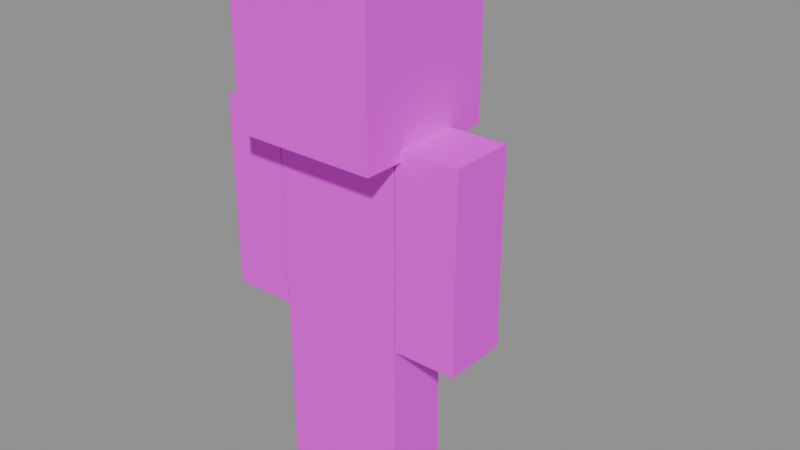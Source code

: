 # Source: x_mobs_spectrum.blend  (saved by Blender 5.2.44; exported with 4.5.12 LTS)
import bpy
from mathutils import Matrix  # noqa: F401  (used for matrix-valued properties, if any)

bpy.ops.wm.read_factory_settings(use_empty=True)
scene = bpy.context.scene
scene.name = 'Scene'

# ---- images (referenced by path relative to the original .blend; pixels are not part of the script)
import os
ASSET_DIR = os.environ.get("B2B_ASSET_DIR", "")  # directory of the original .blend (textures are referenced by path, not embedded)
HERE = os.path.dirname(os.path.abspath(__file__))  # packed textures are extracted next to this script under _unpacked/

def load_image(name, relpath, width, height, colorspace="sRGB"):
    """Load a texture the original file referenced (path relative to the .blend, or extracted next to this script)."""
    p = next((c for c in (os.path.join(HERE, relpath), os.path.join(ASSET_DIR, relpath)) if relpath and os.path.exists(c)), "")
    if p:
        img = bpy.data.images.load(p, check_existing=True)
        img.name = name
    else:  # same state as the original file: an image datablock whose file is absent (Cycles renders it pink)
        img = bpy.data.images.new(name, width, height)
        img.source = "FILE"
        img.filepath = "//" + (relpath or name)
    img.colorspace_settings.name = colorspace
    return img
img_x_mobs_spectrum_png = load_image('x_mobs_spectrum.png', 'x_mobs_spectrum.png', 1024, 1024, 'sRGB')

# ---- materials (node trees are filled in below, after node groups)
mat_material_spectrum = bpy.data.materials.new('Material_spectrum')

# ---- material node trees
mat_material_spectrum.use_nodes = True; mat_material_spectrum.node_tree.nodes.clear()
_N = mat_material_spectrum.node_tree.nodes; _L = mat_material_spectrum.node_tree.links
n0 = _N.new('ShaderNodeBsdfPrincipled'); n0.name = 'Principled BSDF'; n0.location = (-200, 100)
n0.inputs[10].default_value = 0.005
n1 = _N.new('ShaderNodeOutputMaterial'); n1.name = 'Material Output'; n1.location = (200, 100)
n2 = _N.new('ShaderNodeTexImage'); n2.name = 'Image Texture'; n2.location = (-656, 124)
n2.image = img_x_mobs_spectrum_png
n2.interpolation = 'Closest'
_L.new(n0.outputs[0], n1.inputs[0])
_L.new(n2.outputs[0], n0.inputs[0])
_L.new(n2.outputs[1], n0.inputs[4])
n1.is_active_output = True

# ---- meshes
me_mesh_spectrum = bpy.data.meshes.new('Mesh_spectrum')
me_mesh_spectrum.from_pydata([(0.25, 0.125, 2.037e-08), (-0.25, 0.125, 2.037e-08), (-0.25, 0.125, 1.494), (0.25, 0.125, 1.494), (0.25, -0.125, -2.037e-08), (0.25, 0.125, 2.037e-08), (0.25, 0.125, 1.494), (0.25, -0.125, 1.494), (-0.25, -0.125, -2.037e-08), (0.25, -0.125, -2.037e-08), (0.25, -0.125, 1.494), (-0.25, -0.125, 1.494), (-0.25, 0.125, 2.037e-08), (-0.25, -0.125, -2.037e-08), (-0.25, -0.125, 1.494), (-0.25, 0.125, 1.494), (-0.25, -0.125, 1.494), (0.25, -0.125, 1.494), (0.25, 0.125, 1.494), (-0.25, 0.125, 1.494), (-0.25, 0.125, 2.037e-08), (0.25, 0.125, 2.037e-08), (0.25, -0.125, -2.037e-08), (-0.25, -0.125, -2.037e-08), (0.2812, 0.2812, 1.462), (-0.2812, 0.2812, 1.462), (-0.2812, 0.2812, 2.031), (0.2812, 0.2812, 2.031), (0.2812, -0.2813, 1.462), (0.2812, 0.2812, 1.462), (0.2812, 0.2812, 2.031), (0.2812, -0.2813, 2.031), (-0.2812, -0.2813, 1.462), (0.2812, -0.2813, 1.462), (0.2812, -0.2813, 2.031), (-0.2812, -0.2813, 2.031), (-0.2812, 0.2812, 1.462), (-0.2812, -0.2813, 1.462), (-0.2812, -0.2813, 2.031), (-0.2812, 0.2812, 2.031), (-0.2812, -0.2813, 2.031), (0.2812, -0.2813, 2.031), (0.2812, 0.2812, 2.031), (-0.2812, 0.2812, 2.031), (-0.2812, 0.2812, 1.462), (0.2812, 0.2812, 1.462), (0.2812, -0.2813, 1.462), (-0.2812, -0.2813, 1.462), (0.2344, 0.2344, 1.505), (-0.2344, 0.2344, 1.505), (-0.2344, 0.2344, 2.0), (0.2344, 0.2344, 2.0), (0.2344, -0.2344, 1.505), (0.2344, 0.2344, 1.505), (0.2344, 0.2344, 2.0), (0.2344, -0.2344, 2.0), (-0.2344, -0.2344, 1.505), (0.2344, -0.2344, 1.505), (0.2344, -0.2344, 2.0), (-0.2344, -0.2344, 2.0), (-0.2344, 0.2344, 1.505), (-0.2344, -0.2344, 1.505), (-0.2344, -0.2344, 2.0), (-0.2344, 0.2344, 2.0), (-0.2344, -0.2344, 2.0), (0.2344, -0.2344, 2.0), (0.2344, 0.2344, 2.0), (-0.2344, 0.2344, 2.0), (-0.2344, 0.2344, 1.505), (0.2344, 0.2344, 1.505), (0.2344, -0.2344, 1.505), (-0.2344, -0.2344, 1.505), (-0.2546, 0.125, 0.75), (-0.5, 0.125, 0.75), (-0.5, 0.125, 1.5), (-0.2546, 0.125, 1.5), (-0.2546, -0.125, 0.75), (-0.2546, 0.125, 0.75), (-0.2546, 0.125, 1.5), (-0.2546, -0.125, 1.5), (-0.5, -0.125, 0.75), (-0.2546, -0.125, 0.75), (-0.2546, -0.125, 1.5), (-0.5, -0.125, 1.5), (-0.5, 0.125, 0.75), (-0.5, -0.125, 0.75), (-0.5, -0.125, 1.5), (-0.5, 0.125, 1.5), (-0.5, -0.125, 1.5), (-0.2546, -0.125, 1.5), (-0.2546, 0.125, 1.5), (-0.5, 0.125, 1.5), (-0.5, 0.125, 0.75), (-0.2546, 0.125, 0.75), (-0.2546, -0.125, 0.75), (-0.5, -0.125, 0.75), (0.5, 0.125, 0.75), (0.2578, 0.125, 0.75), (0.2578, 0.125, 1.5), (0.5, 0.125, 1.5), (0.5, -0.125, 0.75), (0.5, 0.125, 0.75), (0.5, 0.125, 1.5), (0.5, -0.125, 1.5), (0.2578, -0.125, 0.75), (0.5, -0.125, 0.75), (0.5, -0.125, 1.5), (0.2578, -0.125, 1.5), (0.2578, 0.125, 0.75), (0.2578, -0.125, 0.75), (0.2578, -0.125, 1.5), (0.2578, 0.125, 1.5), (0.2578, -0.125, 1.5), (0.5, -0.125, 1.5), (0.5, 0.125, 1.5), (0.2578, 0.125, 1.5), (0.2578, 0.125, 0.75), (0.5, 0.125, 0.75), (0.5, -0.125, 0.75), (0.2578, -0.125, 0.75)], [], [(2, 0, 1), (3, 0, 2), (6, 4, 5), (7, 4, 6), (10, 8, 9), (11, 8, 10), (14, 12, 13), (15, 12, 14), (18, 16, 17), (19, 16, 18), (22, 20, 21), (23, 20, 22), (26, 24, 25), (27, 24, 26), (30, 28, 29), (31, 28, 30), (34, 32, 33), (35, 32, 34), (38, 36, 37), (39, 36, 38), (42, 40, 41), (43, 40, 42), (46, 44, 45), (47, 44, 46), (50, 48, 49), (51, 48, 50), (54, 52, 53), (55, 52, 54), (58, 56, 57), (59, 56, 58), (62, 60, 61), (63, 60, 62), (66, 64, 65), (67, 64, 66), (70, 68, 69), (71, 68, 70), (74, 72, 73), (75, 72, 74), (78, 76, 77), (79, 76, 78), (82, 80, 81), (83, 80, 82), (86, 84, 85), (87, 84, 86), (90, 88, 89), (91, 88, 90), (94, 92, 93), (95, 92, 94), (98, 96, 97), (99, 96, 98), (102, 100, 101), (103, 100, 102), (106, 104, 105), (107, 104, 106), (110, 108, 109), (111, 108, 110), (114, 112, 113), (115, 112, 114), (118, 116, 117), (119, 116, 118)])
_uv = me_mesh_spectrum.uv_layers.new(name='UVMap')
_uv.uv.foreach_set('vector', [0.125, 1.0, 0.0, 0.625, 0.125, 0.625, 0.0, 1.0, 0.0, 0.625, 0.125, 1.0, 0.3438, 1.0, 0.2812, 0.625, 0.3438, 0.625, 0.2812, 1.0, 0.2812, 0.625, 0.3438, 1.0, 0.2656, 1.0, 0.1406, 0.625, 0.2656, 0.625, 0.1406, 1.0, 0.1406, 0.625, 0.2656, 1.0, 0.4219, 1.0, 0.3594, 0.625, 0.4219, 0.625, 0.3594, 1.0, 0.3594, 0.625, 0.4219, 1.0, 0.75, 0.7188, 0.625, 0.6562, 0.75, 0.6562, 0.625, 0.7188, 0.625, 0.6562, 0.75, 0.7188, 0.75, 0.6406, 0.625, 0.5781, 0.75, 0.5781, 0.625, 0.6406, 0.625, 0.5781, 0.75, 0.6406, 0.1406, 0.6094, 0.0, 0.4688, 0.1406, 0.4688, 0.0, 0.6094, 0.0, 0.4688, 0.1406, 0.6094, 0.2969, 0.6094, 0.1562, 0.4688, 0.2969, 0.4688, 0.1562, 0.6094, 0.1562, 0.4688, 0.2969, 0.6094, 0.4531, 0.6094, 0.3125, 0.4688, 0.4531, 0.4688, 0.3125, 0.6094, 0.3125, 0.4688, 0.4531, 0.6094, 0.5781, 1.0, 0.4375, 0.8594, 0.5781, 0.8594, 0.4375, 1.0, 0.4375, 0.8594, 0.5781, 1.0, 0.5781, 0.8438, 0.4375, 0.7031, 0.5781, 0.7031, 0.4375, 0.8438, 0.4375, 0.7031, 0.5781, 0.8438, 0.6094, 0.6875, 0.4688, 0.5469, 0.6094, 0.5469, 0.4688, 0.6875, 0.4688, 0.5469, 0.6094, 0.6875, 0.5938, 0.5312, 0.4688, 0.4062, 0.5938, 0.4062, 0.4688, 0.5312, 0.4688, 0.4062, 0.5938, 0.5312, 0.125, 0.4531, 0.0, 0.3281, 0.125, 0.3281, 0.0, 0.4531, 0.0, 0.3281, 0.125, 0.4531, 0.2656, 0.4531, 0.1406, 0.3281, 0.2656, 0.3281, 0.1406, 0.4531, 0.1406, 0.3281, 0.2656, 0.4531, 0.4062, 0.4531, 0.2812, 0.3281, 0.4062, 0.3281, 0.2812, 0.4531, 0.2812, 0.3281, 0.4062, 0.4531, 0.7188, 1.0, 0.5938, 0.875, 0.7188, 0.875, 0.5938, 1.0, 0.5938, 0.875, 0.7188, 1.0, 0.7188, 0.8594, 0.5938, 0.7344, 0.7188, 0.7344, 0.5938, 0.8594, 0.5938, 0.7344, 0.7188, 0.8594, 0.7188, 0.3281, 0.6562, 0.1406, 0.7188, 0.1406, 0.6562, 0.3281, 0.6562, 0.1406, 0.7188, 0.3281, 0.0625, 0.3125, 0.0, 0.125, 0.0625, 0.125, 0.0, 0.3125, 0.0, 0.125, 0.0625, 0.3125, 0.1406, 0.3125, 0.07812, 0.125, 0.1406, 0.125, 0.07812, 0.3125, 0.07812, 0.125, 0.1406, 0.3125, 0.2188, 0.3125, 0.1562, 0.125, 0.2188, 0.125, 0.1562, 0.3125, 0.1562, 0.125, 0.2188, 0.3125, 0.75, 0.5625, 0.6875, 0.5, 0.75, 0.5, 0.6875, 0.5625, 0.6875, 0.5, 0.75, 0.5625, 0.75, 0.4844, 0.6875, 0.4219, 0.75, 0.4219, 0.6875, 0.4844, 0.6875, 0.4219, 0.75, 0.4844, 0.4844, 0.3906, 0.4219, 0.2031, 0.4844, 0.2031, 0.4219, 0.3906, 0.4219, 0.2031, 0.4844, 0.3906, 0.6719, 0.5312, 0.6094, 0.3438, 0.6719, 0.3438, 0.6094, 0.5312, 0.6094, 0.3438, 0.6719, 0.5312, 0.5625, 0.3906, 0.5, 0.2031, 0.5625, 0.2031, 0.5, 0.3906, 0.5, 0.2031, 0.5625, 0.3906, 0.6406, 0.3281, 0.5781, 0.1406, 0.6406, 0.1406, 0.5781, 0.3281, 0.5781, 0.1406, 0.6406, 0.3281, 0.2969, 0.3125, 0.2344, 0.25, 0.2969, 0.25, 0.2344, 0.3125, 0.2344, 0.25, 0.2969, 0.3125, 0.375, 0.3125, 0.3125, 0.25, 0.375, 0.25, 0.3125, 0.3125, 0.3125, 0.25, 0.375, 0.3125])
me_mesh_spectrum.materials.append(mat_material_spectrum)
me_mesh_spectrum.update()
arm_armaturedata_spectrum = bpy.data.armatures.new('ArmatureData_spectrum')  # bones are not reproduced

# ---- objects
ob_armature_spectrum = bpy.data.objects.new('Armature_spectrum', arm_armaturedata_spectrum)
ob_object_spectrum = bpy.data.objects.new('Object_spectrum', me_mesh_spectrum)

# ---- transforms, parenting, visibility, modifiers, constraints
ob_armature_spectrum.location = (0.0, 0.0, 0.0)
ob_object_spectrum.parent = ob_armature_spectrum
ob_object_spectrum.location = (0.0, 0.0, 0.0)
_vg = ob_object_spectrum.vertex_groups.new(name='Body')
_vg.add([0, 1, 2, 3, 4, 5, 6, 7, 8, 9, 10, 11, 12, 13, 14, 15, 16, 17, 18, 19, 20, 21, 22, 23], 1.0, 'REPLACE')
_vg = ob_object_spectrum.vertex_groups.new(name='Bone.004')
_vg.add([96, 97, 98, 99, 100, 101, 102, 103, 104, 105, 106, 107, 108, 109, 110, 111, 112, 113, 114, 115, 116, 117, 118, 119], 1.0, 'REPLACE')
_vg = ob_object_spectrum.vertex_groups.new(name='Leg_Right')
_vg.add([72, 73, 74, 75, 76, 77, 78, 79, 80, 81, 82, 83, 84, 85, 86, 87, 88, 89, 90, 91, 92, 93, 94, 95], 1.0, 'REPLACE')
_vg = ob_object_spectrum.vertex_groups.new(name='Bone.003')
_vg.add([24, 25, 26, 27, 28, 29, 30, 31, 32, 33, 34, 35, 36, 37, 38, 39, 40, 41, 42, 43, 44, 45, 46, 47, 48, 49, 50, 51, 52, 53, 54, 55, 56, 57, 58, 59, 60, 61, 62, 63, 64, 65, 66, 67, 68, 69, 70, 71], 1.0, 'REPLACE')
_m = ob_object_spectrum.modifiers.new('Armature', 'ARMATURE')
_m.object = ob_armature_spectrum

# ---- collection membership
scene.collection.objects.link(ob_armature_spectrum)
scene.collection.objects.link(ob_object_spectrum)

# ---- scene / render settings (as saved in the file)
scene.frame_start = 1; scene.frame_end = 250; scene.frame_set(128)
scene.render.engine = 'BLENDER_EEVEE_NEXT'
scene.render.bake_bias = 0.0
scene.render.bake_samples = 0
scene.render.compositor_device = 'GPU'
scene.eevee.use_volume_custom_range = False
scene.eevee.fast_gi_thickness_near = 0.1
scene.eevee.fast_gi_thickness_far = 0.0
scene.eevee.ray_tracing_options.screen_trace_thickness = 0.1
bpy.context.view_layer.update()

# ---- added for rendering (the .blend has no active camera and no usable light): camera, sun + grey world if the file has none
cam_auto = bpy.data.cameras.new('AutoCamera')
cam_auto.lens = 50.0
cam_auto.sensor_width = 36.0
cam_auto.clip_end = 1000.0
ob_auto_camera = bpy.data.objects.new('AutoCamera', cam_auto)
scene.collection.objects.link(ob_auto_camera)
ob_auto_camera.location = (2.29264, -2.54459, 2.85539)
ob_auto_camera.rotation_euler = (1.09748, -7.21219e-08, 0.694738)
scene.camera = ob_auto_camera
light_auto_sun = bpy.data.lights.new('AutoSun', 'SUN')
light_auto_sun.energy = 3.0
light_auto_sun.angle = 0.0523599
ob_auto_sun = bpy.data.objects.new('AutoSun', light_auto_sun)
scene.collection.objects.link(ob_auto_sun)
ob_auto_sun.rotation_euler = (0.872665, 0.174533, 0.523599)
if scene.world is None:
    world_auto = bpy.data.worlds.new('AutoWorld')
    world_auto.color = (0.3, 0.3, 0.3)
    scene.world = world_auto
bpy.context.view_layer.update()
